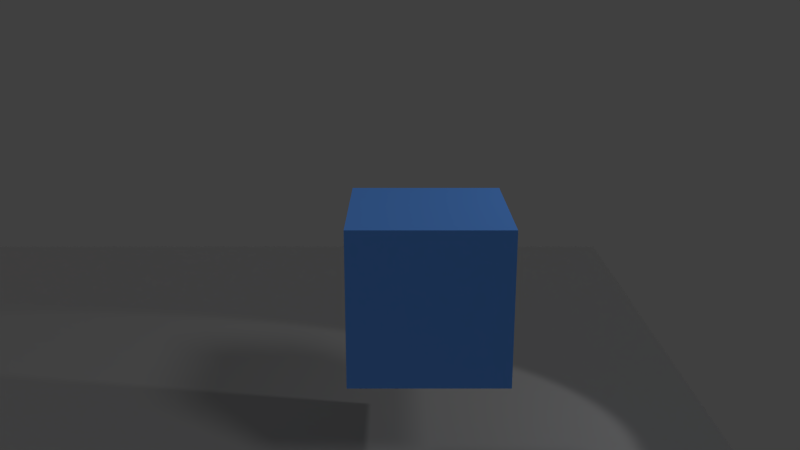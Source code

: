 # Source: game_end_HUD_restart.blend  (saved by Blender 2.74.0; exported with 4.5.12 LTS)
import bpy
from mathutils import Matrix  # noqa: F401  (used for matrix-valued properties, if any)

bpy.ops.wm.read_factory_settings(use_empty=True)
scene = bpy.context.scene
scene.name = 'Scene'

# ---- collections
col_collection_1_001 = bpy.data.collections.new('Collection 1.001'); scene.collection.children.link(col_collection_1_001)

# ---- materials (node trees are filled in below, after node groups)
mat_gray = bpy.data.materials.new('gray')
mat_gray.alpha_threshold = 0.0
mat_gray.use_transparent_shadow = False
mat_gray.diffuse_color = (0.214, 0.214, 0.214, 1.0)
mat_gray.roughness = 0.5
mat_gray.specular_intensity = 0.1
mat_player = bpy.data.materials.new('player')
mat_player.alpha_threshold = 0.0
mat_player.use_transparent_shadow = False
mat_player.diffuse_color = (0.08877, 0.2514, 0.6817, 1.0)
mat_player.roughness = 0.5
mat_player.specular_intensity = 0.3
mat_end_game_plane = bpy.data.materials.new('end game plane')
mat_end_game_plane.alpha_threshold = 0.0
mat_end_game_plane.use_transparent_shadow = False
mat_end_game_plane.diffuse_color = (0.6232, 0.01289, 0.01289, 1.0)
mat_end_game_plane.roughness = 0.5

# ---- material node trees

# ---- world
world_world = bpy.data.worlds.new('World'); scene.world = world_world
world_world.color = (0.05088, 0.05088, 0.05088)
world_world.use_sun_shadow = False
world_world.sun_shadow_jitter_overblur = 0.0
world_world.cycles.sampling_method = 'MANUAL'
world_world.cycles.sample_map_resolution = 256

# ---- cameras
cam_camera_002 = bpy.data.cameras.new('Camera.002')
cam_camera_002.clip_end = 100.0
cam_camera_002.lens = 35.0
cam_camera_002.sensor_width = 32.0
cam_camera_002.sensor_height = 18.0
cam_camera_002.display_size = 2.0
cam_camera_002.dof.focus_distance = 0.0
cam_camera_002.dof.aperture_fstop = 128.0

# ---- lights
light_point_002 = bpy.data.lights.new('Point.002', 'SUN')
light_point_002.transmission_factor = 0.0
light_point_002.angle = 0.1993
light_point_002.energy = 0.4
light_point_002.shadow_buffer_clip_start = 0.5
light_point_002.shadow_soft_size = 0.1
light_point_002.shadow_cascade_max_distance = 1000.0
light_point_002.cycles.use_multiple_importance_sampling = False
light_point_001 = bpy.data.lights.new('Point.001', 'SUN')
light_point_001.transmission_factor = 0.0
light_point_001.angle = 0.1993
light_point_001.energy = 0.4
light_point_001.shadow_buffer_clip_start = 0.5
light_point_001.shadow_soft_size = 0.1
light_point_001.shadow_cascade_max_distance = 1000.0
light_point_001.cycles.use_multiple_importance_sampling = False
light_point = bpy.data.lights.new('Point', 'SPOT')
light_point.transmission_factor = 0.0
light_point.cutoff_distance = 11.0
light_point.energy = 500.0
light_point.shadow_buffer_clip_start = 0.5
light_point.shadow_soft_size = 0.1
light_point.shadow_maximum_resolution = 0.006
light_point.use_absolute_resolution = True
light_point.cycles.use_multiple_importance_sampling = False

# ---- meshes
me_plane_003 = bpy.data.meshes.new('Plane.003')
me_plane_003.from_pydata([(-9.0, -9.0, 0.0), (9.0, -9.0, 0.0), (-9.0, 9.0, 0.0), (9.0, 9.0, 0.0)], [], [(0, 1, 3, 2)])
me_plane_003.materials.append(mat_gray)
me_plane_003.use_remesh_preserve_volume = False
me_plane_003.use_remesh_preserve_attributes = False
me_plane_003.use_mirror_vertex_groups = False
me_plane_003.update()
me_cube = bpy.data.meshes.new('Cube')
me_cube.from_pydata([(-1.0, -1.0, -1.0), (-1.0, 1.0, -1.0), (1.0, 1.0, -1.0), (1.0, -1.0, -1.0), (-1.0, -1.0, 1.0), (-1.0, 1.0, 1.0), (1.0, 1.0, 1.0), (1.0, -1.0, 1.0), (0.0, 1.0, 1.0), (0.0, 1.0, -1.0), (0.0, -1.0, 1.0), (0.0, -1.0, -1.0), (-1.0, 0.0, 1.0), (-1.0, 0.0, -1.0), (1.0, 0.0, 1.0), (1.0, 0.0, -1.0), (0.0, 0.0, 1.0), (0.0, 0.0, -1.0)], [], [(12, 5, 1, 13), (8, 6, 2, 9), (14, 7, 3, 15), (10, 4, 0, 11), (17, 9, 2, 15), (16, 8, 5, 12), (14, 6, 8, 16), (13, 1, 9, 17), (7, 10, 11, 3), (5, 8, 9, 1), (0, 13, 17, 11), (7, 14, 16, 10), (10, 16, 12, 4), (11, 17, 15, 3), (6, 14, 15, 2), (4, 12, 13, 0)])
me_cube.materials.append(mat_player)
me_cube.use_remesh_preserve_volume = False
me_cube.use_remesh_preserve_attributes = False
me_cube.use_mirror_vertex_groups = False
me_cube.update()
me_plane_002 = bpy.data.meshes.new('Plane.002')
me_plane_002.from_pydata([(0.0, -1.0, 1.0), (2.384e-07, -1.0, -1.0), (-2.384e-07, 1.0, 1.0), (0.0, 1.0, -1.0)], [], [(0, 1, 3, 2)])
me_plane_002.materials.append(mat_end_game_plane)
me_plane_002.use_remesh_preserve_volume = False
me_plane_002.use_remesh_preserve_attributes = False
me_plane_002.use_mirror_vertex_groups = False
me_plane_002.update()

# ---- objects
ob_sun_001 = bpy.data.objects.new('sun.001', light_point_002)
ob_sun = bpy.data.objects.new('sun', light_point_001)
ob_floor = bpy.data.objects.new('floor', me_plane_003)
ob_player = bpy.data.objects.new('player', me_cube)
ob_point = bpy.data.objects.new('Point', light_point)
ob_camera_001 = bpy.data.objects.new('Camera.001', cam_camera_002)
ob_end = bpy.data.objects.new('end', me_plane_002)

# ---- transforms, parenting, visibility, modifiers, constraints
ob_sun_001.location = (0.0, 0.0, 5.013)
ob_sun_001.rotation_euler = (6.631e-08, 0.8372, -3.909)
ob_sun_001.lineart.crease_threshold = 0.0
ob_sun.location = (0.0, 0.0, 5.013)
ob_sun.rotation_euler = (6.631e-08, 0.8372, -0.7235)
ob_sun.lineart.crease_threshold = 0.0
ob_floor.location = (0.0, 0.0, 0.0)
ob_floor.lineart.crease_threshold = 0.0
ob_player.location = (4.813, 0.0, 2.426)
ob_player.lineart.crease_threshold = 0.0
ob_point.parent = ob_player
ob_point.matrix_parent_inverse = Matrix(((1.0, 0.0, 0.0, -4.813), (0.0, 1.0, 0.0, -0.0), (0.0, 0.0, 1.0, -3.426), (0.0, 0.0, 0.0, 1.0)))
ob_point.location = (11.58, 0.06963, 6.937)
ob_point.rotation_euler = (9.81e-08, 0.9545, 1.897e-07)
ob_point.lineart.crease_threshold = 0.0
ob_camera_001.parent = ob_player
ob_camera_001.matrix_parent_inverse = Matrix(((1.0, 0.0, 0.0, -4.813), (0.0, 1.0, 0.0, -0.0), (0.0, 0.0, 1.0, -2.426), (0.0, 0.0, 0.0, 1.0)))
ob_camera_001.location = (4.459, -10.59, 6.329)
ob_camera_001.rotation_euler = (1.283, 2.129e-16, 1.59e-16)
ob_camera_001.lineart.crease_threshold = 0.0
ob_end.location = (-7.999, 7.771, 1.073)
ob_end.rotation_euler = (0.0, -0.0, -0.7854)
ob_end.lineart.crease_threshold = 0.0

# ---- collection membership
col_collection_1_001.objects.link(ob_sun_001)
col_collection_1_001.objects.link(ob_sun)
col_collection_1_001.objects.link(ob_floor)
col_collection_1_001.objects.link(ob_player)
col_collection_1_001.objects.link(ob_point)
col_collection_1_001.objects.link(ob_camera_001)
col_collection_1_001.objects.link(ob_end)

# ---- scene / render settings (as saved in the file)
scene.camera = ob_camera_001
scene.frame_start = 1; scene.frame_end = 250; scene.frame_set(2)
scene.render.engine = 'BLENDER_EEVEE_NEXT'
scene.render.image_settings.compression = 90
scene.render.resolution_x = 1280
scene.render.resolution_y = 720
scene.render.fps = 20
scene.render.dither_intensity = 0.0
scene.render.film_transparent = True
scene.render.bake_margin = 2
scene.render.bake_bias = 0.0
scene.cycles.use_denoising = False
scene.cycles.samples = 10
scene.cycles.sampling_pattern = 'TABULATED_SOBOL'
scene.cycles.light_sampling_threshold = 0.0
scene.cycles.use_adaptive_sampling = False
scene.cycles.use_light_tree = False
scene.cycles.blur_glossy = 0.0
scene.cycles.pixel_filter_type = 'GAUSSIAN'
scene.cycles.sample_clamp_indirect = 0.0
scene.view_settings.view_transform = 'Standard'
bpy.context.view_layer.update()
